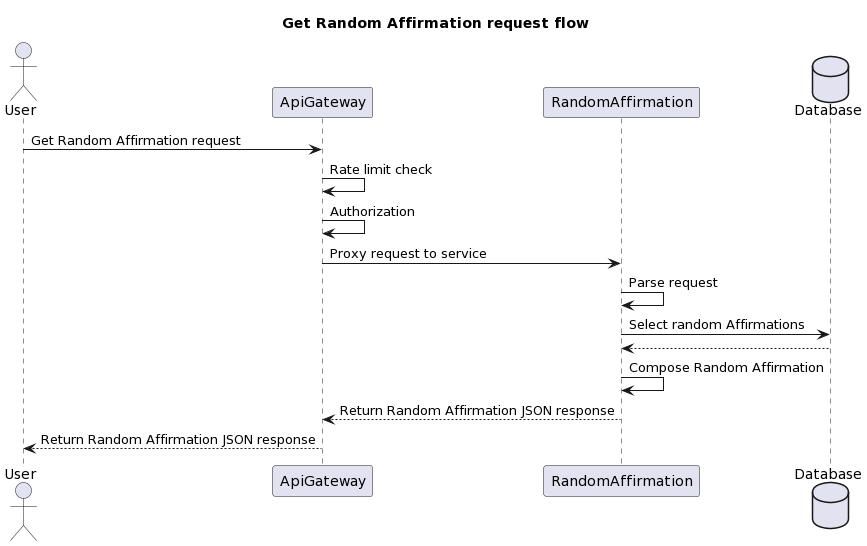

The diagram above was rendered by PlantUML. Its source (embedded in the PNG):
@startuml
title
Get Random Affirmation request flow
end title

actor User as user
participant ApiGateway as apigw
participant RandomAffirmation as raf
database    Database as db

user -> apigw: Get Random Affirmation request
apigw -> apigw: Rate limit check
apigw -> apigw: Authorization
apigw -> raf: Proxy request to service
raf -> raf: Parse request
raf -> db: Select random Affirmations
db --> raf:
raf -> raf: Compose Random Affirmation
raf --> apigw: Return Random Affirmation JSON response
apigw --> user: Return Random Affirmation JSON response
@enduml